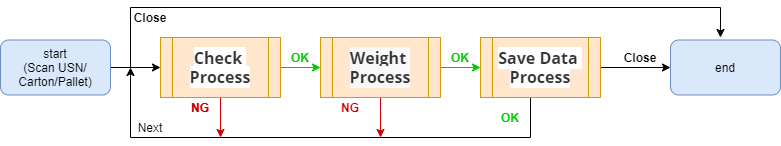

The diagram above was exported from draw.io. Its source (the exported page's mxGraphModel, read from the mxfile embedded in the PNG):
<mxGraphModel dx="1086" dy="806" grid="1" gridSize="10" guides="1" tooltips="1" connect="1" arrows="1" fold="1" page="1" pageScale="1" pageWidth="827" pageHeight="1169" math="0" shadow="0">
  <root>
    <mxCell id="0" />
    <mxCell id="1" parent="0" />
    <mxCell id="ag3dUIy7BhlPKdim-4QG-8" value="" style="edgeStyle=orthogonalEdgeStyle;rounded=0;orthogonalLoop=1;jettySize=auto;html=1;" parent="1" source="ag3dUIy7BhlPKdim-4QG-1" target="ag3dUIy7BhlPKdim-4QG-3" edge="1">
      <mxGeometry relative="1" as="geometry" />
    </mxCell>
    <mxCell id="ag3dUIy7BhlPKdim-4QG-33" style="edgeStyle=orthogonalEdgeStyle;rounded=0;orthogonalLoop=1;jettySize=auto;html=1;strokeColor=#000000;" parent="1" source="ag3dUIy7BhlPKdim-4QG-1" edge="1">
      <mxGeometry relative="1" as="geometry">
        <mxPoint x="730" y="40" as="targetPoint" />
        <Array as="points">
          <mxPoint x="140" y="70" />
          <mxPoint x="140" y="10" />
          <mxPoint x="730" y="10" />
        </Array>
      </mxGeometry>
    </mxCell>
    <mxCell id="ag3dUIy7BhlPKdim-4QG-1" value="start&lt;br&gt;(Scan USN/ Carton/Pallet)" style="rounded=1;whiteSpace=wrap;html=1;fillColor=#dae8fc;strokeColor=#6c8ebf;" parent="1" vertex="1">
      <mxGeometry x="10" y="42.5" width="110" height="55" as="geometry" />
    </mxCell>
    <mxCell id="ag3dUIy7BhlPKdim-4QG-9" value="" style="edgeStyle=orthogonalEdgeStyle;rounded=0;orthogonalLoop=1;jettySize=auto;html=1;strokeColor=#00CC00;" parent="1" source="ag3dUIy7BhlPKdim-4QG-3" target="ag3dUIy7BhlPKdim-4QG-4" edge="1">
      <mxGeometry relative="1" as="geometry" />
    </mxCell>
    <mxCell id="ag3dUIy7BhlPKdim-4QG-22" style="edgeStyle=orthogonalEdgeStyle;rounded=0;orthogonalLoop=1;jettySize=auto;html=1;strokeColor=#CC0000;" parent="1" source="ag3dUIy7BhlPKdim-4QG-3" edge="1">
      <mxGeometry relative="1" as="geometry">
        <mxPoint x="230" y="140" as="targetPoint" />
      </mxGeometry>
    </mxCell>
    <mxCell id="ag3dUIy7BhlPKdim-4QG-3" value="&lt;strong style=&quot;box-sizing: border-box ; color: rgb(51 , 51 , 51) ; font-family: &amp;#34;open sans&amp;#34; , &amp;#34;clear sans&amp;#34; , &amp;#34;helvetica neue&amp;#34; , &amp;#34;helvetica&amp;#34; , &amp;#34;arial&amp;#34; , sans-serif ; font-size: 16px ; text-align: left ; white-space: pre-wrap ; background-color: rgb(255 , 255 , 255)&quot;&gt;&lt;span class=&quot;md-plain&quot; style=&quot;box-sizing: border-box&quot;&gt;Check Process&lt;/span&gt;&lt;/strong&gt;" style="shape=process;whiteSpace=wrap;html=1;backgroundOutline=1;fillColor=#ffe6cc;strokeColor=#d79b00;" parent="1" vertex="1">
      <mxGeometry x="170" y="40" width="120" height="60" as="geometry" />
    </mxCell>
    <mxCell id="ag3dUIy7BhlPKdim-4QG-11" value="" style="edgeStyle=orthogonalEdgeStyle;rounded=0;orthogonalLoop=1;jettySize=auto;html=1;strokeColor=#00CC00;" parent="1" source="ag3dUIy7BhlPKdim-4QG-4" target="ag3dUIy7BhlPKdim-4QG-10" edge="1">
      <mxGeometry relative="1" as="geometry" />
    </mxCell>
    <mxCell id="ag3dUIy7BhlPKdim-4QG-21" style="edgeStyle=orthogonalEdgeStyle;rounded=0;orthogonalLoop=1;jettySize=auto;html=1;exitX=0.5;exitY=1;exitDx=0;exitDy=0;strokeColor=#CC0000;" parent="1" source="ag3dUIy7BhlPKdim-4QG-4" edge="1">
      <mxGeometry relative="1" as="geometry">
        <mxPoint x="390" y="140" as="targetPoint" />
      </mxGeometry>
    </mxCell>
    <mxCell id="ag3dUIy7BhlPKdim-4QG-4" value="&lt;strong style=&quot;box-sizing: border-box ; color: rgb(51 , 51 , 51) ; font-family: &amp;#34;open sans&amp;#34; , &amp;#34;clear sans&amp;#34; , &amp;#34;helvetica neue&amp;#34; , &amp;#34;helvetica&amp;#34; , &amp;#34;arial&amp;#34; , sans-serif ; font-size: 16px ; text-align: left ; white-space: pre-wrap ; background-color: rgb(248 , 248 , 248)&quot;&gt;&lt;span class=&quot;md-plain&quot; style=&quot;box-sizing: border-box&quot;&gt;Weight Process&lt;/span&gt;&lt;/strong&gt;" style="shape=process;whiteSpace=wrap;html=1;backgroundOutline=1;fillColor=#ffe6cc;strokeColor=#d79b00;" parent="1" vertex="1">
      <mxGeometry x="330" y="40" width="120" height="60" as="geometry" />
    </mxCell>
    <mxCell id="ag3dUIy7BhlPKdim-4QG-13" style="edgeStyle=orthogonalEdgeStyle;rounded=0;orthogonalLoop=1;jettySize=auto;html=1;" parent="1" source="ag3dUIy7BhlPKdim-4QG-10" edge="1">
      <mxGeometry relative="1" as="geometry">
        <mxPoint x="140" y="70" as="targetPoint" />
        <Array as="points">
          <mxPoint x="540" y="140" />
          <mxPoint x="140" y="140" />
        </Array>
      </mxGeometry>
    </mxCell>
    <mxCell id="ag3dUIy7BhlPKdim-4QG-15" value="" style="edgeStyle=orthogonalEdgeStyle;rounded=0;orthogonalLoop=1;jettySize=auto;html=1;" parent="1" source="ag3dUIy7BhlPKdim-4QG-10" target="ag3dUIy7BhlPKdim-4QG-14" edge="1">
      <mxGeometry relative="1" as="geometry" />
    </mxCell>
    <mxCell id="ag3dUIy7BhlPKdim-4QG-10" value="&lt;strong style=&quot;box-sizing: border-box ; color: rgb(51 , 51 , 51) ; font-family: &amp;#34;open sans&amp;#34; , &amp;#34;clear sans&amp;#34; , &amp;#34;helvetica neue&amp;#34; , &amp;#34;helvetica&amp;#34; , &amp;#34;arial&amp;#34; , sans-serif ; font-size: 16px ; text-align: left ; white-space: pre-wrap ; background-color: rgb(255 , 255 , 255)&quot;&gt;&lt;span class=&quot;md-plain&quot; style=&quot;box-sizing: border-box&quot;&gt;Save Data Process&lt;/span&gt;&lt;/strong&gt;" style="shape=process;whiteSpace=wrap;html=1;backgroundOutline=1;fillColor=#ffe6cc;strokeColor=#d79b00;" parent="1" vertex="1">
      <mxGeometry x="490" y="40" width="120" height="60" as="geometry" />
    </mxCell>
    <mxCell id="ag3dUIy7BhlPKdim-4QG-14" value="end" style="rounded=1;whiteSpace=wrap;html=1;fillColor=#dae8fc;strokeColor=#6c8ebf;" parent="1" vertex="1">
      <mxGeometry x="680" y="42.5" width="110" height="55" as="geometry" />
    </mxCell>
    <mxCell id="ag3dUIy7BhlPKdim-4QG-23" value="&lt;b&gt;&lt;font color=&quot;#cc0000&quot;&gt;NG&lt;/font&gt;&lt;/b&gt;" style="text;html=1;strokeColor=none;fillColor=none;align=center;verticalAlign=middle;whiteSpace=wrap;rounded=0;" parent="1" vertex="1">
      <mxGeometry x="190" y="100" width="40" height="20" as="geometry" />
    </mxCell>
    <mxCell id="ag3dUIy7BhlPKdim-4QG-24" value="&lt;b&gt;&lt;font color=&quot;#cc0000&quot;&gt;NG&lt;/font&gt;&lt;/b&gt;" style="text;html=1;strokeColor=none;fillColor=none;align=center;verticalAlign=middle;whiteSpace=wrap;rounded=0;" parent="1" vertex="1">
      <mxGeometry x="340" y="100" width="40" height="20" as="geometry" />
    </mxCell>
    <mxCell id="ag3dUIy7BhlPKdim-4QG-27" value="&lt;b&gt;&lt;font color=&quot;#00cc00&quot;&gt;OK&lt;/font&gt;&lt;/b&gt;" style="text;html=1;strokeColor=none;fillColor=none;align=center;verticalAlign=middle;whiteSpace=wrap;rounded=0;" parent="1" vertex="1">
      <mxGeometry x="450" y="50" width="40" height="20" as="geometry" />
    </mxCell>
    <mxCell id="ag3dUIy7BhlPKdim-4QG-28" value="&lt;b&gt;&lt;font color=&quot;#00cc00&quot;&gt;OK&lt;/font&gt;&lt;/b&gt;" style="text;html=1;strokeColor=none;fillColor=none;align=center;verticalAlign=middle;whiteSpace=wrap;rounded=0;" parent="1" vertex="1">
      <mxGeometry x="290" y="50" width="40" height="20" as="geometry" />
    </mxCell>
    <mxCell id="ag3dUIy7BhlPKdim-4QG-29" value="&lt;b&gt;&lt;font color=&quot;#cc0000&quot;&gt;NG&lt;/font&gt;&lt;/b&gt;" style="text;html=1;strokeColor=none;fillColor=none;align=center;verticalAlign=middle;whiteSpace=wrap;rounded=0;" parent="1" vertex="1">
      <mxGeometry x="190" y="100" width="40" height="20" as="geometry" />
    </mxCell>
    <mxCell id="ag3dUIy7BhlPKdim-4QG-30" value="&lt;b&gt;Close&lt;/b&gt;" style="text;html=1;strokeColor=none;fillColor=none;align=center;verticalAlign=middle;whiteSpace=wrap;rounded=0;" parent="1" vertex="1">
      <mxGeometry x="630" y="50" width="40" height="20" as="geometry" />
    </mxCell>
    <mxCell id="ag3dUIy7BhlPKdim-4QG-37" value="&lt;b&gt;Close&lt;/b&gt;" style="text;html=1;strokeColor=none;fillColor=none;align=center;verticalAlign=middle;whiteSpace=wrap;rounded=0;" parent="1" vertex="1">
      <mxGeometry x="140" y="10" width="40" height="20" as="geometry" />
    </mxCell>
    <mxCell id="whnfctBoZ8ahBY2sQlM_-3" value="Next" style="text;html=1;strokeColor=none;fillColor=none;align=center;verticalAlign=middle;whiteSpace=wrap;rounded=0;" vertex="1" parent="1">
      <mxGeometry x="140" y="120" width="40" height="20" as="geometry" />
    </mxCell>
    <mxCell id="whnfctBoZ8ahBY2sQlM_-6" value="&lt;b&gt;&lt;font color=&quot;#00cc00&quot;&gt;OK&lt;/font&gt;&lt;/b&gt;" style="text;html=1;strokeColor=none;fillColor=none;align=center;verticalAlign=middle;whiteSpace=wrap;rounded=0;" vertex="1" parent="1">
      <mxGeometry x="500" y="110" width="40" height="20" as="geometry" />
    </mxCell>
  </root>
</mxGraphModel>